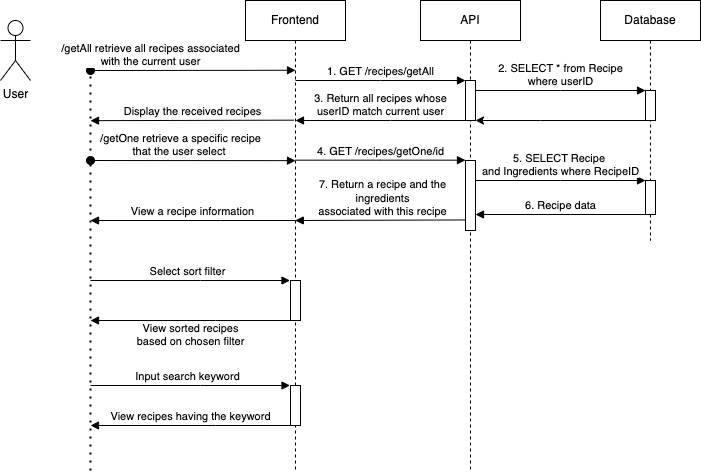

The diagram above was exported from draw.io. Its source (the exported page's mxGraphModel, read from the mxfile embedded in the PNG):
<mxGraphModel dx="1587" dy="548" grid="1" gridSize="10" guides="1" tooltips="1" connect="1" arrows="1" fold="1" page="1" pageScale="1" pageWidth="850" pageHeight="1100" math="0" shadow="0">
  <root>
    <mxCell id="0" />
    <mxCell id="1" parent="0" />
    <mxCell id="0lHCYyLHnO8yJ71Wwvej-16" value="7. Return a recipe and the &lt;br&gt;ingredients &lt;br&gt;associated with this recipe" style="html=1;verticalAlign=bottom;endArrow=block;edgeStyle=elbowEdgeStyle;elbow=vertical;curved=0;rounded=0;exitX=0.5;exitY=0.849;exitDx=0;exitDy=0;exitPerimeter=0;" parent="1" target="0lHCYyLHnO8yJ71Wwvej-1" edge="1" source="0lHCYyLHnO8yJ71Wwvej-5">
      <mxGeometry x="0.0039" relative="1" as="geometry">
        <mxPoint x="260" y="260" as="sourcePoint" />
        <Array as="points">
          <mxPoint x="195" y="260" />
        </Array>
        <mxPoint x="100" y="260" as="targetPoint" />
        <mxPoint as="offset" />
      </mxGeometry>
    </mxCell>
    <mxCell id="0lHCYyLHnO8yJ71Wwvej-1" value="Frontend" style="shape=umlLifeline;perimeter=lifelinePerimeter;whiteSpace=wrap;html=1;container=0;dropTarget=0;collapsible=0;recursiveResize=0;outlineConnect=0;portConstraint=eastwest;newEdgeStyle={&quot;edgeStyle&quot;:&quot;elbowEdgeStyle&quot;,&quot;elbow&quot;:&quot;vertical&quot;,&quot;curved&quot;:0,&quot;rounded&quot;:0};" parent="1" vertex="1">
      <mxGeometry x="45" y="40" width="100" height="470" as="geometry" />
    </mxCell>
    <mxCell id="0lHCYyLHnO8yJ71Wwvej-2" value="/getAll retrieve all recipes associated &lt;br&gt;with the current user" style="html=1;verticalAlign=bottom;startArrow=oval;endArrow=block;startSize=8;edgeStyle=elbowEdgeStyle;elbow=vertical;curved=0;rounded=0;" parent="0lHCYyLHnO8yJ71Wwvej-1" edge="1">
      <mxGeometry x="-0.4146" relative="1" as="geometry">
        <mxPoint x="-155" y="70" as="sourcePoint" />
        <mxPoint x="50" y="70" as="targetPoint" />
        <mxPoint as="offset" />
      </mxGeometry>
    </mxCell>
    <mxCell id="0lHCYyLHnO8yJ71Wwvej-6" value="" style="html=1;points=[];perimeter=orthogonalPerimeter;outlineConnect=0;targetShapes=umlLifeline;portConstraint=eastwest;newEdgeStyle={&quot;edgeStyle&quot;:&quot;elbowEdgeStyle&quot;,&quot;elbow&quot;:&quot;vertical&quot;,&quot;curved&quot;:0,&quot;rounded&quot;:0};" parent="0lHCYyLHnO8yJ71Wwvej-1" vertex="1">
      <mxGeometry x="45" y="280" width="10" height="40" as="geometry" />
    </mxCell>
    <mxCell id="0lHCYyLHnO8yJ71Wwvej-3" value="API" style="shape=umlLifeline;perimeter=lifelinePerimeter;whiteSpace=wrap;html=1;container=0;dropTarget=0;collapsible=0;recursiveResize=0;outlineConnect=0;portConstraint=eastwest;newEdgeStyle={&quot;edgeStyle&quot;:&quot;elbowEdgeStyle&quot;,&quot;elbow&quot;:&quot;vertical&quot;,&quot;curved&quot;:0,&quot;rounded&quot;:0};" parent="1" vertex="1">
      <mxGeometry x="220" y="40" width="100" height="470" as="geometry" />
    </mxCell>
    <mxCell id="0lHCYyLHnO8yJ71Wwvej-4" value="" style="html=1;points=[];perimeter=orthogonalPerimeter;outlineConnect=0;targetShapes=umlLifeline;portConstraint=eastwest;newEdgeStyle={&quot;edgeStyle&quot;:&quot;elbowEdgeStyle&quot;,&quot;elbow&quot;:&quot;vertical&quot;,&quot;curved&quot;:0,&quot;rounded&quot;:0};" parent="0lHCYyLHnO8yJ71Wwvej-3" vertex="1">
      <mxGeometry x="45" y="80" width="10" height="40" as="geometry" />
    </mxCell>
    <mxCell id="0lHCYyLHnO8yJ71Wwvej-5" value="" style="html=1;points=[];perimeter=orthogonalPerimeter;outlineConnect=0;targetShapes=umlLifeline;portConstraint=eastwest;newEdgeStyle={&quot;edgeStyle&quot;:&quot;elbowEdgeStyle&quot;,&quot;elbow&quot;:&quot;vertical&quot;,&quot;curved&quot;:0,&quot;rounded&quot;:0};" parent="0lHCYyLHnO8yJ71Wwvej-3" vertex="1">
      <mxGeometry x="45" y="160" width="10" height="70" as="geometry" />
    </mxCell>
    <mxCell id="0lHCYyLHnO8yJ71Wwvej-7" value="1. GET /recipes/getAll" style="html=1;verticalAlign=bottom;endArrow=block;edgeStyle=elbowEdgeStyle;elbow=vertical;curved=0;rounded=0;" parent="1" target="0lHCYyLHnO8yJ71Wwvej-4" edge="1">
      <mxGeometry relative="1" as="geometry">
        <mxPoint x="95" y="120" as="sourcePoint" />
        <Array as="points">
          <mxPoint x="180" y="120" />
        </Array>
      </mxGeometry>
    </mxCell>
    <mxCell id="0lHCYyLHnO8yJ71Wwvej-8" value="3. Return all recipes whose &lt;br&gt;userID match current user" style="html=1;verticalAlign=bottom;endArrow=block;edgeStyle=elbowEdgeStyle;elbow=vertical;curved=0;rounded=0;" parent="1" source="0lHCYyLHnO8yJ71Wwvej-4" edge="1">
      <mxGeometry relative="1" as="geometry">
        <mxPoint x="175" y="160" as="sourcePoint" />
        <Array as="points">
          <mxPoint x="190" y="160" />
        </Array>
        <mxPoint x="95" y="160" as="targetPoint" />
        <mxPoint as="offset" />
      </mxGeometry>
    </mxCell>
    <mxCell id="0lHCYyLHnO8yJ71Wwvej-9" value="Database" style="shape=umlLifeline;perimeter=lifelinePerimeter;whiteSpace=wrap;html=1;container=0;dropTarget=0;collapsible=0;recursiveResize=0;outlineConnect=0;portConstraint=eastwest;newEdgeStyle={&quot;edgeStyle&quot;:&quot;elbowEdgeStyle&quot;,&quot;elbow&quot;:&quot;vertical&quot;,&quot;curved&quot;:0,&quot;rounded&quot;:0};size=40;" parent="1" vertex="1">
      <mxGeometry x="400" y="40" width="100" height="240" as="geometry" />
    </mxCell>
    <mxCell id="0lHCYyLHnO8yJ71Wwvej-10" value="" style="html=1;points=[];perimeter=orthogonalPerimeter;outlineConnect=0;targetShapes=umlLifeline;portConstraint=eastwest;newEdgeStyle={&quot;edgeStyle&quot;:&quot;elbowEdgeStyle&quot;,&quot;elbow&quot;:&quot;vertical&quot;,&quot;curved&quot;:0,&quot;rounded&quot;:0};" parent="0lHCYyLHnO8yJ71Wwvej-9" vertex="1">
      <mxGeometry x="45" y="90" width="10" height="30" as="geometry" />
    </mxCell>
    <mxCell id="0lHCYyLHnO8yJ71Wwvej-11" value="" style="html=1;points=[];perimeter=orthogonalPerimeter;outlineConnect=0;targetShapes=umlLifeline;portConstraint=eastwest;newEdgeStyle={&quot;edgeStyle&quot;:&quot;elbowEdgeStyle&quot;,&quot;elbow&quot;:&quot;vertical&quot;,&quot;curved&quot;:0,&quot;rounded&quot;:0};" parent="0lHCYyLHnO8yJ71Wwvej-9" vertex="1">
      <mxGeometry x="45" y="180" width="10" height="34" as="geometry" />
    </mxCell>
    <mxCell id="0lHCYyLHnO8yJ71Wwvej-12" value="2. SELECT * from Recipe &lt;br&gt;where userID" style="html=1;verticalAlign=bottom;endArrow=block;edgeStyle=elbowEdgeStyle;elbow=vertical;curved=0;rounded=0;" parent="1" edge="1">
      <mxGeometry relative="1" as="geometry">
        <mxPoint x="275" y="130" as="sourcePoint" />
        <Array as="points">
          <mxPoint x="360" y="130" />
        </Array>
        <mxPoint x="445" y="130" as="targetPoint" />
        <mxPoint as="offset" />
      </mxGeometry>
    </mxCell>
    <mxCell id="0lHCYyLHnO8yJ71Wwvej-13" value="4. GET /recipes/getOne/id" style="html=1;verticalAlign=bottom;endArrow=block;edgeStyle=elbowEdgeStyle;elbow=vertical;curved=0;rounded=0;" parent="1" edge="1">
      <mxGeometry relative="1" as="geometry">
        <mxPoint x="95" y="199.67000000000002" as="sourcePoint" />
        <Array as="points">
          <mxPoint x="180" y="199.67000000000002" />
        </Array>
        <mxPoint x="265" y="199.67000000000002" as="targetPoint" />
      </mxGeometry>
    </mxCell>
    <mxCell id="0lHCYyLHnO8yJ71Wwvej-14" value="5. SELECT Recipe&amp;nbsp;&lt;br&gt;and Ingredients where RecipeID" style="html=1;verticalAlign=bottom;endArrow=block;edgeStyle=elbowEdgeStyle;elbow=vertical;curved=0;rounded=0;" parent="1" edge="1">
      <mxGeometry x="0.0039" relative="1" as="geometry">
        <mxPoint x="275" y="220.00000000000003" as="sourcePoint" />
        <Array as="points">
          <mxPoint x="360" y="220.00000000000003" />
        </Array>
        <mxPoint x="445" y="220.00000000000003" as="targetPoint" />
        <mxPoint as="offset" />
      </mxGeometry>
    </mxCell>
    <mxCell id="0lHCYyLHnO8yJ71Wwvej-15" value="6. Recipe data" style="html=1;verticalAlign=bottom;endArrow=block;edgeStyle=elbowEdgeStyle;elbow=vertical;curved=0;rounded=0;" parent="1" edge="1">
      <mxGeometry x="0.0039" relative="1" as="geometry">
        <mxPoint x="445" y="254" as="sourcePoint" />
        <Array as="points">
          <mxPoint x="370" y="254" />
        </Array>
        <mxPoint x="275" y="254" as="targetPoint" />
        <mxPoint as="offset" />
      </mxGeometry>
    </mxCell>
    <mxCell id="0lHCYyLHnO8yJ71Wwvej-19" value="Select sort filter" style="html=1;verticalAlign=bottom;endArrow=block;edgeStyle=elbowEdgeStyle;elbow=vertical;curved=0;rounded=0;" parent="1" edge="1">
      <mxGeometry x="-0.0258" relative="1" as="geometry">
        <mxPoint x="-110" y="320" as="sourcePoint" />
        <Array as="points">
          <mxPoint y="320" />
        </Array>
        <mxPoint x="89.5" y="320.00000000000006" as="targetPoint" />
        <mxPoint as="offset" />
      </mxGeometry>
    </mxCell>
    <mxCell id="0lHCYyLHnO8yJ71Wwvej-21" value="View sorted recipes&lt;br&gt;based on chosen filter" style="html=1;verticalAlign=bottom;endArrow=block;edgeStyle=elbowEdgeStyle;elbow=vertical;curved=0;rounded=0;" parent="1" edge="1">
      <mxGeometry y="30" relative="1" as="geometry">
        <mxPoint x="90" y="360" as="sourcePoint" />
        <Array as="points">
          <mxPoint x="15" y="360" />
        </Array>
        <mxPoint x="-110" y="360" as="targetPoint" />
        <mxPoint as="offset" />
      </mxGeometry>
    </mxCell>
    <mxCell id="0lHCYyLHnO8yJ71Wwvej-23" value="&lt;div&gt;Display the received recipes&lt;/div&gt;" style="html=1;verticalAlign=bottom;startArrow=none;endArrow=block;startSize=8;edgeStyle=elbowEdgeStyle;elbow=vertical;curved=0;rounded=0;startFill=0;" parent="1" edge="1">
      <mxGeometry relative="1" as="geometry">
        <mxPoint x="93.44999999999999" y="159.66" as="sourcePoint" />
        <mxPoint x="-110" y="160" as="targetPoint" />
      </mxGeometry>
    </mxCell>
    <mxCell id="0lHCYyLHnO8yJ71Wwvej-24" value="/getOne retrieve a specific recipe &lt;br&gt;that the user select&amp;nbsp;" style="html=1;verticalAlign=bottom;startArrow=oval;endArrow=block;startSize=8;edgeStyle=elbowEdgeStyle;elbow=vertical;curved=0;rounded=0;" parent="1" edge="1">
      <mxGeometry x="-0.122" relative="1" as="geometry">
        <mxPoint x="-110" y="200" as="sourcePoint" />
        <mxPoint x="95" y="200" as="targetPoint" />
        <mxPoint as="offset" />
      </mxGeometry>
    </mxCell>
    <mxCell id="0lHCYyLHnO8yJ71Wwvej-25" value="" style="endArrow=none;dashed=1;html=1;dashPattern=1 3;strokeWidth=2;rounded=0;" parent="1" edge="1">
      <mxGeometry width="50" height="50" relative="1" as="geometry">
        <mxPoint x="-110" y="510" as="sourcePoint" />
        <mxPoint x="-110" y="110" as="targetPoint" />
      </mxGeometry>
    </mxCell>
    <mxCell id="0lHCYyLHnO8yJ71Wwvej-26" value="User" style="shape=umlActor;verticalLabelPosition=bottom;verticalAlign=top;html=1;outlineConnect=0;" parent="1" vertex="1">
      <mxGeometry x="-200" y="60" width="30" height="60" as="geometry" />
    </mxCell>
    <mxCell id="0lHCYyLHnO8yJ71Wwvej-27" value="" style="endArrow=classic;html=1;rounded=0;" parent="1" source="0lHCYyLHnO8yJ71Wwvej-10" target="0lHCYyLHnO8yJ71Wwvej-4" edge="1">
      <mxGeometry width="50" height="50" relative="1" as="geometry">
        <mxPoint x="170" y="220" as="sourcePoint" />
        <mxPoint x="280" y="160" as="targetPoint" />
        <Array as="points">
          <mxPoint x="340" y="160" />
        </Array>
      </mxGeometry>
    </mxCell>
    <mxCell id="0lHCYyLHnO8yJ71Wwvej-28" value="View a recipe information" style="html=1;verticalAlign=bottom;endArrow=block;edgeStyle=elbowEdgeStyle;elbow=vertical;curved=0;rounded=0;" parent="1" edge="1">
      <mxGeometry x="0.0039" relative="1" as="geometry">
        <mxPoint x="95" y="260" as="sourcePoint" />
        <Array as="points">
          <mxPoint x="20" y="260" />
        </Array>
        <mxPoint x="-110" y="260" as="targetPoint" />
        <mxPoint as="offset" />
      </mxGeometry>
    </mxCell>
    <mxCell id="nW7tdv8LxbJHshNMUlSM-1" value="" style="html=1;points=[];perimeter=orthogonalPerimeter;outlineConnect=0;targetShapes=umlLifeline;portConstraint=eastwest;newEdgeStyle={&quot;edgeStyle&quot;:&quot;elbowEdgeStyle&quot;,&quot;elbow&quot;:&quot;vertical&quot;,&quot;curved&quot;:0,&quot;rounded&quot;:0};" vertex="1" parent="1">
      <mxGeometry x="90" y="425" width="10" height="40" as="geometry" />
    </mxCell>
    <mxCell id="nW7tdv8LxbJHshNMUlSM-2" value="Input search keyword" style="html=1;verticalAlign=bottom;endArrow=block;edgeStyle=elbowEdgeStyle;elbow=vertical;curved=0;rounded=0;" edge="1" parent="1">
      <mxGeometry x="-0.0258" relative="1" as="geometry">
        <mxPoint x="-110" y="425" as="sourcePoint" />
        <Array as="points">
          <mxPoint y="425" />
        </Array>
        <mxPoint x="89.5" y="425.00000000000006" as="targetPoint" />
        <mxPoint as="offset" />
      </mxGeometry>
    </mxCell>
    <mxCell id="nW7tdv8LxbJHshNMUlSM-3" value="View recipes having the keyword" style="html=1;verticalAlign=bottom;endArrow=block;edgeStyle=elbowEdgeStyle;elbow=vertical;curved=0;rounded=0;" edge="1" parent="1">
      <mxGeometry relative="1" as="geometry">
        <mxPoint x="90" y="465" as="sourcePoint" />
        <Array as="points">
          <mxPoint x="15" y="465" />
        </Array>
        <mxPoint x="-110" y="465" as="targetPoint" />
        <mxPoint as="offset" />
      </mxGeometry>
    </mxCell>
  </root>
</mxGraphModel>